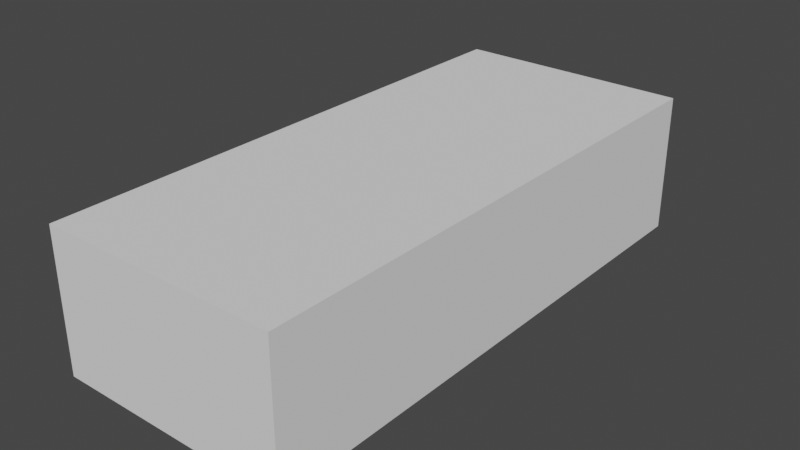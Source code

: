 # Source: McLaren.blend  (saved by Blender 3.6.11; exported with 4.5.12 LTS)
import bpy
from mathutils import Matrix  # noqa: F401  (used for matrix-valued properties, if any)

bpy.ops.wm.read_factory_settings(use_empty=True)
scene = bpy.context.scene
scene.name = 'Scene'

# ---- collections
col_collection = bpy.data.collections.new('Collection'); scene.collection.children.link(col_collection)

# ---- world
world_world = bpy.data.worlds.new('World'); scene.world = world_world
world_world.use_nodes = True; world_world.node_tree.nodes.clear()
_N = world_world.node_tree.nodes; _L = world_world.node_tree.links
n0 = _N.new('ShaderNodeOutputWorld'); n0.name = 'World Output'; n0.location = (300, 300)
n1 = _N.new('ShaderNodeBackground'); n1.name = 'Background'; n1.location = (10, 300)
n1.inputs[0].default_value = (0.05088, 0.05088, 0.05088, 1.0)
_L.new(n1.outputs[0], n0.inputs[0])
n0.is_active_output = True
world_world.color = (0.05088, 0.05088, 0.05088)
world_world.use_sun_shadow = False
world_world.sun_shadow_jitter_overblur = 0.0

# ---- meshes
me_cube_001 = bpy.data.meshes.new('Cube.001')
me_cube_001.from_pydata([(-1.506, 0.001381, -0.607), (-1.506, 0.00138, 0.6068), (-1.506, 0.7177, -0.607), (-1.506, 0.7177, 0.6068), (1.297, 0.001381, -0.607), (1.297, 0.00138, 0.6068), (1.297, 0.7177, -0.607), (1.297, 0.7177, 0.6068)], [], [(0, 1, 3, 2), (2, 3, 7, 6), (6, 7, 5, 4), (4, 5, 1, 0), (2, 6, 4, 0), (7, 3, 1, 5)])
_uv = me_cube_001.uv_layers.new(name='UVMap')
_uv.uv.foreach_set('vector', [0.375, 0.0, 0.625, 0.0, 0.625, 0.25, 0.375, 0.25, 0.375, 0.25, 0.625, 0.25, 0.625, 0.5, 0.375, 0.5, 0.375, 0.5, 0.625, 0.5, 0.625, 0.75, 0.375, 0.75, 0.375, 0.75, 0.625, 0.75, 0.625, 1.0, 0.375, 1.0, 0.125, 0.5, 0.375, 0.5, 0.375, 0.75, 0.125, 0.75, 0.625, 0.5, 0.875, 0.5, 0.875, 0.75, 0.625, 0.75])
me_cube_001.update()
me_plane_001 = bpy.data.meshes.new('Plane.001')
me_plane_001.from_pydata([(0.4236, -0.8648, 0.4802), (0.3726, -1.002, 0.4586), (0.3107, -1.144, 0.4245), (0.2446, -1.281, 0.3783), (0.1799, -1.393, 0.3341), (0.1346, -1.456, 0.3039), (0.4356, -0.8849, 0.4717), (0.4422, -0.9077, 0.4594), (0.4381, -0.9413, 0.4528), (0.4323, -0.9735, 0.4496), (0.4167, -1.016, 0.4403), (0.3629, -1.152, 0.4142), (0.2879, -1.286, 0.3705), (0.2463, -1.349, 0.3453), (0.2087, -1.406, 0.3243), (0.1706, -1.441, 0.3039), (0.09371, -1.466, 0.2989), (0.03863, -1.471, 0.2989), (0.0, -1.472, 0.2989), (0.4098, -0.841, 0.4802), (0.3898, -0.8173, 0.4802), (0.371, -0.8391, 0.4802), (0.3442, -0.8591, 0.4777), (0.3124, -0.8802, 0.474), (0.2598, -0.9029, 0.474), (0.1933, -0.9227, 0.4725), (0.08969, -0.9398, 0.4706), (0.0, -0.9411, 0.4706), (0.2964, -1.023, 0.4515), (0.2588, -1.132, 0.4163), (0.2152, -1.263, 0.3759), (0.1671, -1.39, 0.3306), (0.214, -1.334, 0.3574), (0.1918, -1.323, 0.3545), (0.3935, -1.009, 0.444), (0.3354, -1.147, 0.413), (0.2651, -1.283, 0.368), (0.2293, -1.341, 0.3451), (0.1935, -1.398, 0.3294), (0.312, -0.914, 0.4635), (0.4194, -0.8576, 0.4802), (0.3984, -0.9324, 0.4696), (0.4149, -0.9458, 0.458), (0.3054, -0.9671, 0.4578), (0.1881, -1.055, 0.4534), (0.08156, -1.069, 0.4493), (0.0, -1.07, 0.4493), (0.1734, -1.185, 0.4129), (0.06906, -1.197, 0.411), (0.0, -1.199, 0.411), (0.1479, -1.302, 0.3709), (0.05718, -1.315, 0.369), (0.0, -1.317, 0.369), (0.0, -0.9712, 0.4656), (0.08779, -0.9699, 0.4656), (0.192, -0.9537, 0.468), (0.0, -1.021, 0.4574), (0.08465, -1.02, 0.4574), (0.1901, -1.005, 0.4607)], [(41, 43)], [(1, 41, 0, 40, 39, 43, 28), (2, 1, 28, 29), (3, 2, 29, 30), (32, 3, 30, 33), (42, 41, 1, 34), (34, 35, 11, 10), (35, 36, 12, 11), (4, 32, 33, 31), (37, 36, 3, 32), (37, 38, 14, 13), (32, 4, 38, 37), (13, 12, 36, 37), (2, 3, 36, 35), (1, 2, 35, 34), (7, 6, 42, 34, 10, 9, 8), (39, 40, 19, 20, 21, 22, 23), (6, 0, 41, 42), (5, 4, 31), (57, 56, 46, 45), (58, 57, 45, 44), (45, 46, 49, 48), (44, 45, 48, 47), (48, 49, 52, 51), (47, 48, 51, 50), (17, 16, 50, 51), (18, 17, 51, 52), (43, 58, 44, 28), (28, 44, 47, 29), (29, 47, 50, 30), (33, 30, 50, 16, 5, 31), (25, 26, 54, 55), (26, 27, 53, 54), (55, 54, 57, 58), (54, 53, 56, 57), (24, 25, 55, 39, 23), (39, 55, 58, 43), (5, 38, 4), (15, 14, 38, 5)])
me_plane_001.polygons.foreach_set('use_smooth', [True] * 38)
_uv = me_plane_001.uv_layers.new(name='UVMap')
_uv.uv.foreach_set('vector', [0.0, 0.0, 0.0, 0.0, 0.0, 0.0, 0.0, 0.0, 0.0, 0.0, 0.0, 0.0, 0.0, 0.0, 0.0, 0.0, 0.0, 0.0, 0.0, 0.0, 0.0, 0.0, 0.0, 0.0, 0.0, 0.0, 0.0, 0.0, 0.0, 0.0, 0.0, 0.0, 0.0, 0.0, 0.0, 0.0, 0.0, 0.0, 0.0, 0.0, 0.0, 0.0, 0.0, 0.0, 0.0, 0.0, 0.0, 0.0, 0.0, 0.0, 0.0, 0.0, 0.0, 0.0, 0.0, 0.0, 0.0, 0.0, 0.0, 0.0, 0.0, 0.0, 0.0, 0.0, 0.0, 0.0, 0.0, 0.0, 0.0, 0.0, 0.0, 0.0, 0.0, 0.0, 0.0, 0.0, 0.0, 0.0, 0.0, 0.0, 0.0, 0.0, 0.0, 0.0, 0.0, 0.0, 0.0, 0.0, 0.0, 0.0, 0.0, 0.0, 0.0, 0.0, 0.0, 0.0, 0.0, 0.0, 0.0, 0.0, 0.0, 0.0, 0.0, 0.0, 0.0, 0.0, 0.0, 0.0, 0.0, 0.0, 0.0, 0.0, 0.0, 0.0, 0.0, 0.0, 0.0, 0.0, 0.0, 0.0, 0.0, 0.0, 0.0, 0.0, 0.0, 0.0, 0.0, 0.0, 0.0, 0.0, 0.0, 0.0, 0.0, 0.0, 0.0, 0.0, 0.0, 0.0, 0.0, 0.0, 0.0, 0.0, 0.0, 0.0, 0.0, 0.0, 0.0, 0.0, 0.0, 0.0, 0.0, 0.0, 0.0, 0.0, 0.0, 0.0, 0.0, 0.0, 0.0, 0.0, 0.0, 0.0, 0.0, 0.0, 0.0, 0.0, 0.0, 0.0, 0.0, 0.0, 0.0, 0.0, 0.0, 0.0, 0.0, 0.0, 0.0, 0.0, 0.0, 0.0, 0.0, 0.0, 0.0, 0.0, 0.0, 0.0, 0.0, 0.0, 0.0, 0.0, 0.0, 0.0, 0.0, 0.0, 0.0, 0.0, 0.0, 0.0, 0.0, 0.0, 0.0, 0.0, 0.0, 0.0, 0.0, 0.0, 0.0, 0.0, 0.0, 0.0, 0.0, 0.0, 0.0, 0.0, 0.0, 0.0, 0.0, 0.0, 0.0, 0.0, 0.0, 0.0, 0.0, 0.0, 0.0, 0.0, 0.0, 0.0, 0.0, 0.0, 0.0, 0.0, 0.0, 0.0, 0.0, 0.0, 0.0, 0.0, 0.0, 0.0, 0.0, 0.0, 0.0, 0.0, 0.0, 0.0, 0.0, 0.0, 0.0, 0.0, 0.0, 0.0, 0.0, 0.0, 0.0, 0.0, 0.0, 0.0, 0.0, 0.0, 0.0, 0.0, 0.0, 0.0, 0.0, 0.0, 0.0, 0.0, 0.0, 0.0, 0.0, 0.0, 0.0, 0.0, 0.0, 0.0, 0.0, 0.0, 0.0, 0.0, 0.0, 0.0, 0.0, 0.0, 0.0, 0.0, 0.0, 0.0, 0.0, 0.0, 0.0, 0.0, 0.0, 0.0, 0.0, 0.0, 0.0, 0.0, 0.0, 0.0, 0.0, 0.0, 0.0, 0.0, 0.0, 0.0, 0.0, 0.0, 0.0, 0.0, 0.0, 0.0, 0.0, 0.0, 0.0, 0.0, 0.0, 0.0, 0.0, 0.0, 0.0, 0.0, 0.0, 0.0])
me_plane_001.update()

# ---- objects
ob_empty_001 = bpy.data.objects.new('Empty.001', None)
ob_empty_002 = bpy.data.objects.new('Empty.002', None)
ob_empty_003 = bpy.data.objects.new('Empty.003', None)
ob_cube = bpy.data.objects.new('Cube', me_cube_001)
ob_empty_004 = bpy.data.objects.new('Empty.004', None)
ob_empty = bpy.data.objects.new('Empty', None)
ob_bonnet = bpy.data.objects.new('Bonnet', me_plane_001)

# ---- transforms, parenting, visibility, modifiers, constraints
ob_empty_001.location = (-1.777, 6.888e-08, -0.5085)
ob_empty_001.rotation_euler = (1.571, -0.0, -0.0)
ob_empty_001.empty_display_type = 'IMAGE'
ob_empty_001.empty_display_size = 5.0
ob_empty_001.empty_image_depth = 'BACK'
ob_empty_001.show_empty_image_perspective = False
ob_empty_001.empty_image_side = 'FRONT'
ob_empty_002.location = (1.779, 1.399e-07, 1.041)
ob_empty_002.rotation_euler = (1.571, 0.0, 3.142)
ob_empty_002.empty_display_type = 'IMAGE'
ob_empty_002.empty_display_size = 5.0
ob_empty_002.empty_image_depth = 'BACK'
ob_empty_002.show_empty_image_perspective = False
ob_empty_002.empty_image_side = 'FRONT'
ob_empty_003.location = (0.0, 0.0, 0.0)
ob_empty_003.rotation_euler = (3.142, -0.0, -0.0)
ob_empty_003.empty_display_type = 'IMAGE'
ob_empty_003.empty_display_size = 5.0
ob_empty_003.empty_image_depth = 'BACK'
ob_empty_003.show_empty_image_perspective = False
ob_empty_003.empty_image_side = 'FRONT'
ob_cube.location = (0.0, 0.0, 0.0)
ob_cube.rotation_euler = (1.571, -0.0, 1.571)
ob_empty_004.location = (-0.5561, 0.7398, 0.0)
ob_empty_004.rotation_euler = (0.0, -0.0, 1.571)
ob_empty_004.empty_display_type = 'IMAGE'
ob_empty_004.empty_display_size = 5.0
ob_empty_004.empty_image_depth = 'BACK'
ob_empty_004.show_empty_image_perspective = False
ob_empty_004.empty_image_side = 'FRONT'
ob_empty.location = (-1.143e-16, 0.74, -0.5149)
ob_empty.rotation_euler = (1.571, -0.0, 1.571)
ob_empty.empty_display_type = 'IMAGE'
ob_empty.empty_display_size = 5.0
ob_empty.empty_image_depth = 'BACK'
ob_empty.show_empty_image_perspective = False
ob_empty.empty_image_side = 'FRONT'
ob_bonnet.location = (0.0, 0.0, 0.0)
_m = ob_bonnet.modifiers.new('Mirror', 'MIRROR')
_m.use_clip = True

# ---- collection membership
col_collection.objects.link(ob_empty_001)
col_collection.objects.link(ob_empty_002)
col_collection.objects.link(ob_empty_003)
col_collection.objects.link(ob_cube)
col_collection.objects.link(ob_empty_004)
col_collection.objects.link(ob_empty)
col_collection.objects.link(ob_bonnet)

# ---- scene / render settings (as saved in the file)
scene.frame_start = 1; scene.frame_end = 250; scene.frame_set(164)
scene.render.engine = 'BLENDER_EEVEE_NEXT'
scene.cycles.sampling_pattern = 'TABULATED_SOBOL'
scene.view_settings.view_transform = 'Filmic'
bpy.context.view_layer.update()

# ---- added for rendering (the .blend has no active camera and no usable light): camera, sun
cam_auto = bpy.data.cameras.new('AutoCamera')
cam_auto.lens = 50.0
cam_auto.sensor_width = 36.0
cam_auto.clip_end = 1000.0
ob_auto_camera = bpy.data.objects.new('AutoCamera', cam_auto)
scene.collection.objects.link(ob_auto_camera)
ob_auto_camera.location = (2.90287, -3.58775, 2.68188)
ob_auto_camera.rotation_euler = (1.09748, -7.21219e-08, 0.694738)
scene.camera = ob_auto_camera
light_auto_sun = bpy.data.lights.new('AutoSun', 'SUN')
light_auto_sun.energy = 3.0
light_auto_sun.angle = 0.0523599
ob_auto_sun = bpy.data.objects.new('AutoSun', light_auto_sun)
scene.collection.objects.link(ob_auto_sun)
ob_auto_sun.rotation_euler = (0.872665, 0.174533, 0.523599)
bpy.context.view_layer.update()
